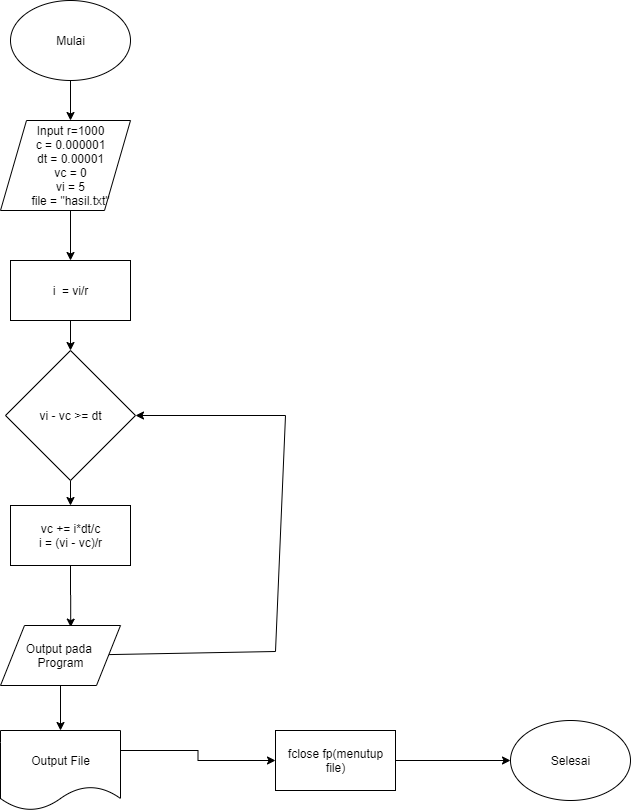

The diagram above was exported from draw.io. Its source (the exported page's mxGraphModel, read from the mxfile embedded in the PNG):
<mxGraphModel dx="1038" dy="580" grid="1" gridSize="10" guides="1" tooltips="1" connect="1" arrows="1" fold="1" page="1" pageScale="1" pageWidth="1100" pageHeight="850" background="#ffffff" math="0" shadow="0">
  <root>
    <mxCell id="0" />
    <mxCell id="1" parent="0" />
    <mxCell id="Nw1PN5L2SDMhKjaVELG0-23" style="edgeStyle=orthogonalEdgeStyle;rounded=0;orthogonalLoop=1;jettySize=auto;html=1;exitX=0.5;exitY=1;exitDx=0;exitDy=0;" parent="1" source="Nw1PN5L2SDMhKjaVELG0-1" target="Nw1PN5L2SDMhKjaVELG0-10" edge="1">
      <mxGeometry relative="1" as="geometry" />
    </mxCell>
    <mxCell id="Nw1PN5L2SDMhKjaVELG0-1" value="" style="ellipse;whiteSpace=wrap;html=1;" parent="1" vertex="1">
      <mxGeometry x="165" y="10" width="120" height="80" as="geometry" />
    </mxCell>
    <mxCell id="Nw1PN5L2SDMhKjaVELG0-2" value="" style="shape=parallelogram;perimeter=parallelogramPerimeter;whiteSpace=wrap;html=1;" parent="1" vertex="1">
      <mxGeometry x="155" y="130" width="130" height="90" as="geometry" />
    </mxCell>
    <mxCell id="Nw1PN5L2SDMhKjaVELG0-24" style="edgeStyle=orthogonalEdgeStyle;rounded=0;orthogonalLoop=1;jettySize=auto;html=1;exitX=0.5;exitY=1;exitDx=0;exitDy=0;entryX=0.5;entryY=0;entryDx=0;entryDy=0;" parent="1" source="Nw1PN5L2SDMhKjaVELG0-3" target="Nw1PN5L2SDMhKjaVELG0-4" edge="1">
      <mxGeometry relative="1" as="geometry" />
    </mxCell>
    <mxCell id="Nw1PN5L2SDMhKjaVELG0-3" value="" style="rounded=0;whiteSpace=wrap;html=1;" parent="1" vertex="1">
      <mxGeometry x="165" y="270" width="120" height="60" as="geometry" />
    </mxCell>
    <mxCell id="Nw1PN5L2SDMhKjaVELG0-25" style="edgeStyle=orthogonalEdgeStyle;rounded=0;orthogonalLoop=1;jettySize=auto;html=1;exitX=0.5;exitY=1;exitDx=0;exitDy=0;entryX=0.5;entryY=0;entryDx=0;entryDy=0;" parent="1" source="Nw1PN5L2SDMhKjaVELG0-4" target="Nw1PN5L2SDMhKjaVELG0-5" edge="1">
      <mxGeometry relative="1" as="geometry" />
    </mxCell>
    <mxCell id="Nw1PN5L2SDMhKjaVELG0-4" value="" style="rhombus;whiteSpace=wrap;html=1;" parent="1" vertex="1">
      <mxGeometry x="160" y="360" width="130" height="130" as="geometry" />
    </mxCell>
    <mxCell id="Nw1PN5L2SDMhKjaVELG0-27" style="edgeStyle=orthogonalEdgeStyle;rounded=0;orthogonalLoop=1;jettySize=auto;html=1;exitX=0.5;exitY=1;exitDx=0;exitDy=0;entryX=0.585;entryY=0.027;entryDx=0;entryDy=0;entryPerimeter=0;" parent="1" source="Nw1PN5L2SDMhKjaVELG0-5" target="Nw1PN5L2SDMhKjaVELG0-6" edge="1">
      <mxGeometry relative="1" as="geometry" />
    </mxCell>
    <mxCell id="Nw1PN5L2SDMhKjaVELG0-5" value="" style="rounded=0;whiteSpace=wrap;html=1;" parent="1" vertex="1">
      <mxGeometry x="165" y="515" width="120" height="60" as="geometry" />
    </mxCell>
    <mxCell id="Nw1PN5L2SDMhKjaVELG0-37" value="" style="edgeStyle=none;rounded=0;orthogonalLoop=1;jettySize=auto;html=1;entryX=1;entryY=0.5;entryDx=0;entryDy=0;" parent="1" source="Nw1PN5L2SDMhKjaVELG0-6" target="Nw1PN5L2SDMhKjaVELG0-4" edge="1">
      <mxGeometry relative="1" as="geometry">
        <mxPoint x="367" y="665" as="targetPoint" />
        <Array as="points">
          <mxPoint x="430" y="661" />
          <mxPoint x="440" y="425" />
        </Array>
      </mxGeometry>
    </mxCell>
    <mxCell id="yGg1jUy818qLuxwLod08-14" style="edgeStyle=orthogonalEdgeStyle;rounded=0;orthogonalLoop=1;jettySize=auto;html=1;exitX=0.5;exitY=1;exitDx=0;exitDy=0;entryX=0.5;entryY=0;entryDx=0;entryDy=0;" edge="1" parent="1" source="Nw1PN5L2SDMhKjaVELG0-6" target="yGg1jUy818qLuxwLod08-12">
      <mxGeometry relative="1" as="geometry" />
    </mxCell>
    <mxCell id="Nw1PN5L2SDMhKjaVELG0-6" value="" style="shape=parallelogram;perimeter=parallelogramPerimeter;whiteSpace=wrap;html=1;" parent="1" vertex="1">
      <mxGeometry x="155" y="635" width="120" height="60" as="geometry" />
    </mxCell>
    <mxCell id="Nw1PN5L2SDMhKjaVELG0-28" style="rounded=0;orthogonalLoop=1;jettySize=auto;html=1;exitX=1;exitY=0.5;exitDx=0;exitDy=0;entryX=0;entryY=0.5;entryDx=0;entryDy=0;" parent="1" source="Nw1PN5L2SDMhKjaVELG0-7" target="Nw1PN5L2SDMhKjaVELG0-8" edge="1">
      <mxGeometry relative="1" as="geometry" />
    </mxCell>
    <mxCell id="Nw1PN5L2SDMhKjaVELG0-7" value="" style="rounded=0;whiteSpace=wrap;html=1;" parent="1" vertex="1">
      <mxGeometry x="430" y="740" width="120" height="60" as="geometry" />
    </mxCell>
    <mxCell id="Nw1PN5L2SDMhKjaVELG0-8" value="" style="ellipse;whiteSpace=wrap;html=1;" parent="1" vertex="1">
      <mxGeometry x="665" y="730" width="120" height="80" as="geometry" />
    </mxCell>
    <mxCell id="Nw1PN5L2SDMhKjaVELG0-9" value="Mulai" style="text;html=1;resizable=0;autosize=1;align=center;verticalAlign=middle;points=[];fillColor=none;strokeColor=none;rounded=0;" parent="1" vertex="1">
      <mxGeometry x="205" y="40" width="40" height="20" as="geometry" />
    </mxCell>
    <mxCell id="Nw1PN5L2SDMhKjaVELG0-30" value="" style="edgeStyle=none;rounded=0;orthogonalLoop=1;jettySize=auto;html=1;" parent="1" source="Nw1PN5L2SDMhKjaVELG0-10" edge="1">
      <mxGeometry relative="1" as="geometry">
        <mxPoint x="225" y="270" as="targetPoint" />
      </mxGeometry>
    </mxCell>
    <mxCell id="Nw1PN5L2SDMhKjaVELG0-10" value="Input r=1000&lt;br&gt;c = 0.000001&lt;br&gt;dt = 0.00001&lt;br&gt;vc = 0&lt;br&gt;vi = 5&lt;br&gt;file = &quot;hasil.txt&quot;" style="text;html=1;resizable=0;autosize=1;align=center;verticalAlign=middle;points=[];fillColor=none;strokeColor=none;rounded=0;" parent="1" vertex="1">
      <mxGeometry x="180" y="130" width="90" height="90" as="geometry" />
    </mxCell>
    <mxCell id="Nw1PN5L2SDMhKjaVELG0-12" value="i&amp;nbsp; = vi/r" style="text;html=1;resizable=0;autosize=1;align=center;verticalAlign=middle;points=[];fillColor=none;strokeColor=none;rounded=0;" parent="1" vertex="1">
      <mxGeometry x="200" y="290" width="50" height="20" as="geometry" />
    </mxCell>
    <mxCell id="Nw1PN5L2SDMhKjaVELG0-13" value="vi - vc &amp;gt;= dt" style="text;html=1;resizable=0;autosize=1;align=center;verticalAlign=middle;points=[];fillColor=none;strokeColor=none;rounded=0;" parent="1" vertex="1">
      <mxGeometry x="185" y="415" width="80" height="20" as="geometry" />
    </mxCell>
    <mxCell id="Nw1PN5L2SDMhKjaVELG0-14" value="vc += i*dt/c&lt;br&gt;i = (vi - vc)/r" style="text;html=1;resizable=0;autosize=1;align=center;verticalAlign=middle;points=[];fillColor=none;strokeColor=none;rounded=0;" parent="1" vertex="1">
      <mxGeometry x="185" y="530" width="80" height="30" as="geometry" />
    </mxCell>
    <mxCell id="Nw1PN5L2SDMhKjaVELG0-17" value="fclose fp(menutup&lt;br&gt;file)" style="text;html=1;resizable=0;autosize=1;align=center;verticalAlign=middle;points=[];fillColor=none;strokeColor=none;rounded=0;" parent="1" vertex="1">
      <mxGeometry x="435" y="755" width="110" height="30" as="geometry" />
    </mxCell>
    <mxCell id="Nw1PN5L2SDMhKjaVELG0-19" value="Selesai" style="text;html=1;resizable=0;autosize=1;align=center;verticalAlign=middle;points=[];fillColor=none;strokeColor=none;rounded=0;" parent="1" vertex="1">
      <mxGeometry x="700" y="760" width="50" height="20" as="geometry" />
    </mxCell>
    <mxCell id="yGg1jUy818qLuxwLod08-11" value="Output pada &lt;br&gt;Program" style="text;html=1;resizable=0;autosize=1;align=center;verticalAlign=middle;points=[];fillColor=none;strokeColor=none;rounded=0;" vertex="1" parent="1">
      <mxGeometry x="175" y="650" width="80" height="30" as="geometry" />
    </mxCell>
    <mxCell id="yGg1jUy818qLuxwLod08-15" style="edgeStyle=orthogonalEdgeStyle;rounded=0;orthogonalLoop=1;jettySize=auto;html=1;exitX=1;exitY=0.25;exitDx=0;exitDy=0;entryX=0;entryY=0.5;entryDx=0;entryDy=0;" edge="1" parent="1" source="yGg1jUy818qLuxwLod08-12" target="Nw1PN5L2SDMhKjaVELG0-7">
      <mxGeometry relative="1" as="geometry" />
    </mxCell>
    <mxCell id="yGg1jUy818qLuxwLod08-12" value="" style="shape=document;whiteSpace=wrap;html=1;boundedLbl=1;" vertex="1" parent="1">
      <mxGeometry x="155" y="740" width="120" height="80" as="geometry" />
    </mxCell>
    <mxCell id="yGg1jUy818qLuxwLod08-13" value="Output File" style="text;html=1;resizable=0;autosize=1;align=center;verticalAlign=middle;points=[];fillColor=none;strokeColor=none;rounded=0;" vertex="1" parent="1">
      <mxGeometry x="180" y="760" width="70" height="20" as="geometry" />
    </mxCell>
  </root>
</mxGraphModel>